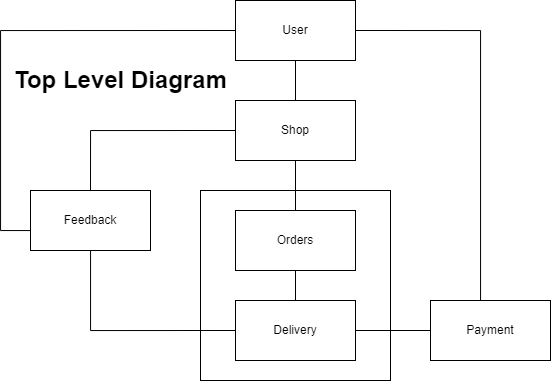

The diagram above was exported from draw.io. Its source (the exported page's mxGraphModel, read from the mxfile embedded in the PNG):
<mxGraphModel dx="827" dy="469" grid="1" gridSize="10" guides="1" tooltips="1" connect="1" arrows="1" fold="1" page="1" pageScale="1" pageWidth="850" pageHeight="1100" math="0" shadow="0">
  <root>
    <mxCell id="0" />
    <mxCell id="1" parent="0" />
    <mxCell id="yx5ggSUi1UeIvI4IM48i-3" value="" style="edgeStyle=orthogonalEdgeStyle;rounded=0;orthogonalLoop=1;jettySize=auto;html=1;endArrow=none;endFill=0;" edge="1" parent="1" source="yx5ggSUi1UeIvI4IM48i-1" target="yx5ggSUi1UeIvI4IM48i-2">
      <mxGeometry relative="1" as="geometry" />
    </mxCell>
    <mxCell id="yx5ggSUi1UeIvI4IM48i-25" style="edgeStyle=orthogonalEdgeStyle;rounded=0;orthogonalLoop=1;jettySize=auto;html=1;exitX=1;exitY=0.5;exitDx=0;exitDy=0;endArrow=none;endFill=0;" edge="1" parent="1" source="yx5ggSUi1UeIvI4IM48i-1" target="yx5ggSUi1UeIvI4IM48i-29">
      <mxGeometry relative="1" as="geometry">
        <mxPoint x="710.047619047619" y="330" as="targetPoint" />
        <Array as="points">
          <mxPoint x="610" y="70" />
        </Array>
      </mxGeometry>
    </mxCell>
    <mxCell id="yx5ggSUi1UeIvI4IM48i-31" style="edgeStyle=orthogonalEdgeStyle;rounded=0;orthogonalLoop=1;jettySize=auto;html=1;exitX=0;exitY=0.5;exitDx=0;exitDy=0;endArrow=none;endFill=0;entryX=0;entryY=0.5;entryDx=0;entryDy=0;" edge="1" parent="1" source="yx5ggSUi1UeIvI4IM48i-1" target="yx5ggSUi1UeIvI4IM48i-23">
      <mxGeometry relative="1" as="geometry">
        <mxPoint x="220" y="230" as="targetPoint" />
        <Array as="points">
          <mxPoint x="130" y="70" />
          <mxPoint x="130" y="270" />
        </Array>
      </mxGeometry>
    </mxCell>
    <mxCell id="yx5ggSUi1UeIvI4IM48i-1" value="User" style="rounded=0;whiteSpace=wrap;html=1;" vertex="1" parent="1">
      <mxGeometry x="365" y="40" width="120" height="60" as="geometry" />
    </mxCell>
    <mxCell id="yx5ggSUi1UeIvI4IM48i-21" style="edgeStyle=orthogonalEdgeStyle;rounded=0;orthogonalLoop=1;jettySize=auto;html=1;exitX=0.5;exitY=1;exitDx=0;exitDy=0;endArrow=none;endFill=0;" edge="1" parent="1" source="yx5ggSUi1UeIvI4IM48i-2" target="yx5ggSUi1UeIvI4IM48i-18">
      <mxGeometry relative="1" as="geometry" />
    </mxCell>
    <mxCell id="yx5ggSUi1UeIvI4IM48i-2" value="Shop" style="rounded=0;whiteSpace=wrap;html=1;" vertex="1" parent="1">
      <mxGeometry x="365" y="140" width="120" height="60" as="geometry" />
    </mxCell>
    <mxCell id="yx5ggSUi1UeIvI4IM48i-20" value="" style="edgeStyle=orthogonalEdgeStyle;rounded=0;orthogonalLoop=1;jettySize=auto;html=1;endArrow=none;endFill=0;" edge="1" parent="1" source="yx5ggSUi1UeIvI4IM48i-18" target="yx5ggSUi1UeIvI4IM48i-19">
      <mxGeometry relative="1" as="geometry" />
    </mxCell>
    <mxCell id="yx5ggSUi1UeIvI4IM48i-18" value="Orders" style="rounded=0;whiteSpace=wrap;html=1;" vertex="1" parent="1">
      <mxGeometry x="365" y="250" width="120" height="60" as="geometry" />
    </mxCell>
    <mxCell id="yx5ggSUi1UeIvI4IM48i-22" style="edgeStyle=orthogonalEdgeStyle;rounded=0;orthogonalLoop=1;jettySize=auto;html=1;exitX=0;exitY=0.5;exitDx=0;exitDy=0;endArrow=none;endFill=0;" edge="1" parent="1" source="yx5ggSUi1UeIvI4IM48i-19" target="yx5ggSUi1UeIvI4IM48i-23">
      <mxGeometry relative="1" as="geometry">
        <mxPoint x="170.0000000000001" y="320" as="targetPoint" />
      </mxGeometry>
    </mxCell>
    <mxCell id="yx5ggSUi1UeIvI4IM48i-19" value="Delivery" style="rounded=0;whiteSpace=wrap;html=1;" vertex="1" parent="1">
      <mxGeometry x="365" y="340" width="120" height="60" as="geometry" />
    </mxCell>
    <mxCell id="yx5ggSUi1UeIvI4IM48i-24" style="edgeStyle=orthogonalEdgeStyle;rounded=0;orthogonalLoop=1;jettySize=auto;html=1;exitX=0.5;exitY=0;exitDx=0;exitDy=0;endArrow=none;endFill=0;entryX=0;entryY=0.5;entryDx=0;entryDy=0;" edge="1" parent="1" source="yx5ggSUi1UeIvI4IM48i-23" target="yx5ggSUi1UeIvI4IM48i-2">
      <mxGeometry relative="1" as="geometry">
        <mxPoint x="360" y="170" as="targetPoint" />
        <Array as="points">
          <mxPoint x="220" y="170" />
        </Array>
      </mxGeometry>
    </mxCell>
    <mxCell id="yx5ggSUi1UeIvI4IM48i-23" value="Feedback" style="rounded=0;whiteSpace=wrap;html=1;" vertex="1" parent="1">
      <mxGeometry x="160.0000000000001" y="230" width="120" height="60" as="geometry" />
    </mxCell>
    <mxCell id="yx5ggSUi1UeIvI4IM48i-28" value="" style="whiteSpace=wrap;html=1;aspect=fixed;rounded=0;fillColor=none;" vertex="1" parent="1">
      <mxGeometry x="330" y="230" width="190" height="190" as="geometry" />
    </mxCell>
    <mxCell id="yx5ggSUi1UeIvI4IM48i-30" style="edgeStyle=orthogonalEdgeStyle;rounded=0;orthogonalLoop=1;jettySize=auto;html=1;entryX=1;entryY=0.5;entryDx=0;entryDy=0;endArrow=none;endFill=0;" edge="1" parent="1" source="yx5ggSUi1UeIvI4IM48i-29" target="yx5ggSUi1UeIvI4IM48i-19">
      <mxGeometry relative="1" as="geometry" />
    </mxCell>
    <mxCell id="yx5ggSUi1UeIvI4IM48i-29" value="Payment" style="rounded=0;whiteSpace=wrap;html=1;fillColor=none;" vertex="1" parent="1">
      <mxGeometry x="559.9976190476191" y="340" width="120" height="60" as="geometry" />
    </mxCell>
    <mxCell id="yx5ggSUi1UeIvI4IM48i-32" value="Top Level Diagram" style="text;strokeColor=none;fillColor=none;html=1;fontSize=24;fontStyle=1;verticalAlign=middle;align=center;rounded=0;" vertex="1" parent="1">
      <mxGeometry x="200" y="100" width="100" height="40" as="geometry" />
    </mxCell>
  </root>
</mxGraphModel>